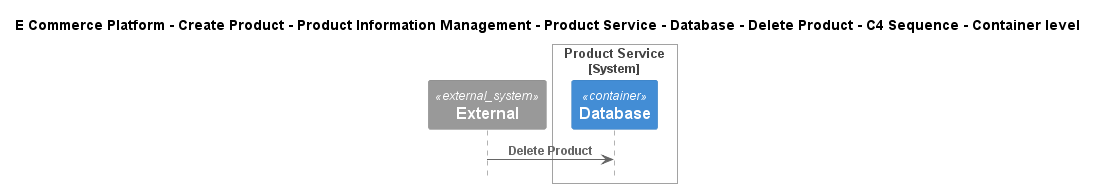

The diagram above was rendered by PlantUML. Its source (embedded in the PNG):
@startuml
!include ..\..\..\..\..\..\..\..\..\.c4s\C4_Sequence.puml

title E Commerce Platform - Create Product - Product Information Management - Product Service - Database - Delete Product - C4 Sequence - Container level

System_Ext(C4InterFlow.SoftwareSystems.ExternalSystem, "External", "")

System_Boundary(ECommercePlatform.CreateProduct.ProductInformationManagement.SoftwareSystems.ProductService, "Product Service")
    Container(ECommercePlatform.CreateProduct.ProductInformationManagement.SoftwareSystems.ProductService.Containers.Database, "Database", "", "")
Boundary_End()

Rel(C4InterFlow.SoftwareSystems.ExternalSystem, ECommercePlatform.CreateProduct.ProductInformationManagement.SoftwareSystems.ProductService.Containers.Database, "Delete Product")


@enduml